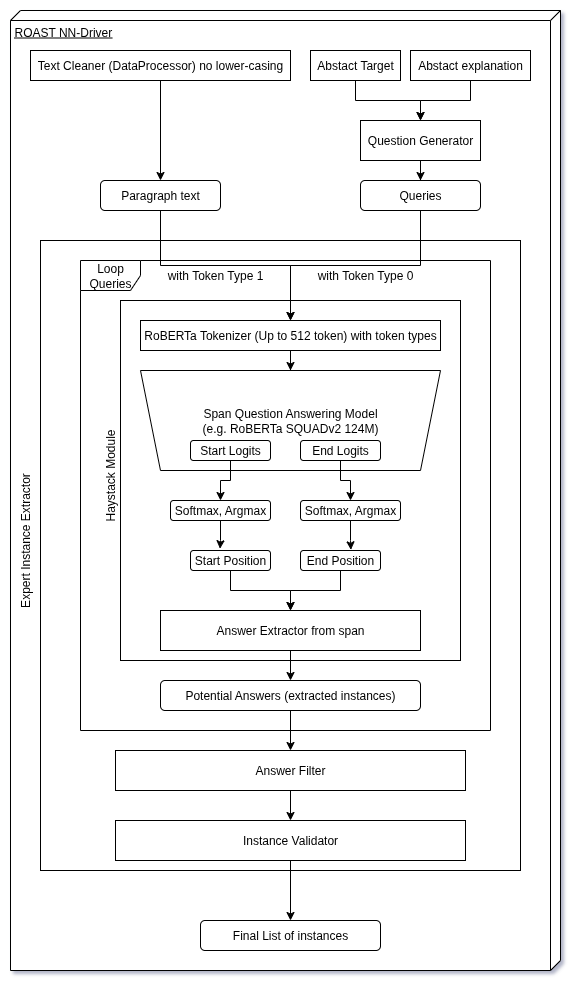

The diagram above was exported from draw.io. Its source (the exported page's mxGraphModel, read from the mxfile embedded in the PNG):
<mxGraphModel dx="2850" dy="1363" grid="1" gridSize="10" guides="1" tooltips="1" connect="1" arrows="1" fold="1" page="1" pageScale="1" pageWidth="850" pageHeight="1100" math="0" shadow="0">
  <root>
    <mxCell id="0" />
    <mxCell id="1" parent="0" />
    <mxCell id="RWJq8OxUpAenwnnVnPYF-37" value="&lt;span class=&quot;selected&quot;&gt;ROAST NN-Driver&lt;/span&gt;" style="verticalAlign=top;align=left;spacingTop=8;spacingLeft=2;spacingRight=12;shape=cube;size=10;direction=south;fontStyle=4;html=1;whiteSpace=wrap;movable=1;resizable=1;rotatable=1;deletable=1;editable=1;locked=0;connectable=1;" parent="1" vertex="1">
      <mxGeometry x="-720" y="110" width="550" height="960" as="geometry" />
    </mxCell>
    <mxCell id="0Z4AfX3ePjasse7t8l9D-106" value="" style="rounded=0;whiteSpace=wrap;html=1;movable=1;resizable=1;rotatable=1;deletable=1;editable=1;locked=0;connectable=1;" parent="1" vertex="1">
      <mxGeometry x="-690" y="340" width="480" height="630" as="geometry" />
    </mxCell>
    <mxCell id="VmuD8T9RaKq5QU76a2V_-11" value="" style="rounded=0;whiteSpace=wrap;html=1;" parent="1" vertex="1">
      <mxGeometry x="-610" y="400" width="340" height="360" as="geometry" />
    </mxCell>
    <mxCell id="0Z4AfX3ePjasse7t8l9D-110" value="Loop Queries" style="shape=umlFrame;whiteSpace=wrap;html=1;pointerEvents=0;" parent="1" vertex="1">
      <mxGeometry x="-650" y="360" width="410" height="470" as="geometry" />
    </mxCell>
    <mxCell id="VmuD8T9RaKq5QU76a2V_-24" style="edgeStyle=orthogonalEdgeStyle;rounded=0;orthogonalLoop=1;jettySize=auto;html=1;entryX=0.5;entryY=0;entryDx=0;entryDy=0;" parent="1" source="0Z4AfX3ePjasse7t8l9D-95" target="0Z4AfX3ePjasse7t8l9D-104" edge="1">
      <mxGeometry relative="1" as="geometry" />
    </mxCell>
    <mxCell id="0Z4AfX3ePjasse7t8l9D-95" value="&lt;span class=&quot;selected&quot;&gt;Text Cleaner (DataProcessor) no lower-casing&lt;/span&gt;" style="html=1;whiteSpace=wrap;" parent="1" vertex="1">
      <mxGeometry x="-700" y="150" width="260" height="30" as="geometry" />
    </mxCell>
    <mxCell id="VmuD8T9RaKq5QU76a2V_-25" style="edgeStyle=orthogonalEdgeStyle;rounded=0;orthogonalLoop=1;jettySize=auto;html=1;entryX=0.5;entryY=0;entryDx=0;entryDy=0;" parent="1" source="0Z4AfX3ePjasse7t8l9D-96" target="0Z4AfX3ePjasse7t8l9D-99" edge="1">
      <mxGeometry relative="1" as="geometry" />
    </mxCell>
    <mxCell id="0Z4AfX3ePjasse7t8l9D-96" value="&lt;span class=&quot;selected&quot;&gt;Abstact Target&lt;/span&gt;" style="html=1;whiteSpace=wrap;" parent="1" vertex="1">
      <mxGeometry x="-420" y="150" width="90" height="30" as="geometry" />
    </mxCell>
    <mxCell id="VmuD8T9RaKq5QU76a2V_-26" style="edgeStyle=orthogonalEdgeStyle;rounded=0;orthogonalLoop=1;jettySize=auto;html=1;entryX=0.5;entryY=0;entryDx=0;entryDy=0;" parent="1" source="0Z4AfX3ePjasse7t8l9D-97" target="0Z4AfX3ePjasse7t8l9D-99" edge="1">
      <mxGeometry relative="1" as="geometry" />
    </mxCell>
    <mxCell id="0Z4AfX3ePjasse7t8l9D-97" value="&lt;span class=&quot;selected&quot;&gt;Abstact explanation&lt;/span&gt;" style="html=1;whiteSpace=wrap;" parent="1" vertex="1">
      <mxGeometry x="-320" y="150" width="120" height="30" as="geometry" />
    </mxCell>
    <mxCell id="VmuD8T9RaKq5QU76a2V_-27" style="edgeStyle=orthogonalEdgeStyle;rounded=0;orthogonalLoop=1;jettySize=auto;html=1;entryX=0.5;entryY=0;entryDx=0;entryDy=0;" parent="1" source="0Z4AfX3ePjasse7t8l9D-99" target="0Z4AfX3ePjasse7t8l9D-105" edge="1">
      <mxGeometry relative="1" as="geometry" />
    </mxCell>
    <mxCell id="0Z4AfX3ePjasse7t8l9D-99" value="&lt;span class=&quot;selected&quot;&gt;Question Generator&lt;/span&gt;" style="rounded=0;whiteSpace=wrap;html=1;" parent="1" vertex="1">
      <mxGeometry x="-370" y="220" width="120" height="40" as="geometry" />
    </mxCell>
    <mxCell id="VmuD8T9RaKq5QU76a2V_-30" style="edgeStyle=orthogonalEdgeStyle;rounded=0;orthogonalLoop=1;jettySize=auto;html=1;entryX=0.5;entryY=0;entryDx=0;entryDy=0;" parent="1" source="0Z4AfX3ePjasse7t8l9D-104" target="VmuD8T9RaKq5QU76a2V_-15" edge="1">
      <mxGeometry relative="1" as="geometry" />
    </mxCell>
    <mxCell id="0Z4AfX3ePjasse7t8l9D-104" value="Paragraph text" style="rounded=1;whiteSpace=wrap;html=1;" parent="1" vertex="1">
      <mxGeometry x="-630" y="280" width="120" height="30" as="geometry" />
    </mxCell>
    <mxCell id="VmuD8T9RaKq5QU76a2V_-31" style="edgeStyle=orthogonalEdgeStyle;rounded=0;orthogonalLoop=1;jettySize=auto;html=1;entryX=0.5;entryY=0;entryDx=0;entryDy=0;" parent="1" source="0Z4AfX3ePjasse7t8l9D-105" target="VmuD8T9RaKq5QU76a2V_-15" edge="1">
      <mxGeometry relative="1" as="geometry" />
    </mxCell>
    <mxCell id="0Z4AfX3ePjasse7t8l9D-105" value="Queries" style="rounded=1;whiteSpace=wrap;html=1;" parent="1" vertex="1">
      <mxGeometry x="-370" y="280" width="120" height="30" as="geometry" />
    </mxCell>
    <mxCell id="VmuD8T9RaKq5QU76a2V_-48" style="edgeStyle=orthogonalEdgeStyle;rounded=0;orthogonalLoop=1;jettySize=auto;html=1;entryX=0.5;entryY=0;entryDx=0;entryDy=0;" parent="1" source="0Z4AfX3ePjasse7t8l9D-107" target="0Z4AfX3ePjasse7t8l9D-108" edge="1">
      <mxGeometry relative="1" as="geometry" />
    </mxCell>
    <mxCell id="0Z4AfX3ePjasse7t8l9D-107" value="Answer Filter" style="rounded=0;whiteSpace=wrap;html=1;" parent="1" vertex="1">
      <mxGeometry x="-615" y="850" width="350" height="40" as="geometry" />
    </mxCell>
    <mxCell id="VmuD8T9RaKq5QU76a2V_-50" style="edgeStyle=orthogonalEdgeStyle;rounded=0;orthogonalLoop=1;jettySize=auto;html=1;entryX=0.5;entryY=0;entryDx=0;entryDy=0;" parent="1" source="0Z4AfX3ePjasse7t8l9D-108" target="VmuD8T9RaKq5QU76a2V_-49" edge="1">
      <mxGeometry relative="1" as="geometry" />
    </mxCell>
    <mxCell id="0Z4AfX3ePjasse7t8l9D-108" value="Instance Validator" style="rounded=0;whiteSpace=wrap;html=1;" parent="1" vertex="1">
      <mxGeometry x="-615" y="920" width="350" height="40" as="geometry" />
    </mxCell>
    <mxCell id="VmuD8T9RaKq5QU76a2V_-12" value="Span Question Answering Model&lt;div&gt;(e.g. RoBERTa SQUADv2 124M)&lt;/div&gt;" style="shape=trapezoid;perimeter=trapezoidPerimeter;whiteSpace=wrap;html=1;fixedSize=1;flipV=1;" parent="1" vertex="1">
      <mxGeometry x="-590" y="470" width="300" height="100" as="geometry" />
    </mxCell>
    <mxCell id="VmuD8T9RaKq5QU76a2V_-44" style="edgeStyle=orthogonalEdgeStyle;rounded=0;orthogonalLoop=1;jettySize=auto;html=1;entryX=0.5;entryY=0;entryDx=0;entryDy=0;" parent="1" source="VmuD8T9RaKq5QU76a2V_-13" target="VmuD8T9RaKq5QU76a2V_-20" edge="1">
      <mxGeometry relative="1" as="geometry" />
    </mxCell>
    <mxCell id="VmuD8T9RaKq5QU76a2V_-13" value="Start Position" style="rounded=1;whiteSpace=wrap;html=1;" parent="1" vertex="1">
      <mxGeometry x="-540" y="650" width="80" height="20" as="geometry" />
    </mxCell>
    <mxCell id="VmuD8T9RaKq5QU76a2V_-45" style="edgeStyle=orthogonalEdgeStyle;rounded=0;orthogonalLoop=1;jettySize=auto;html=1;entryX=0.5;entryY=0;entryDx=0;entryDy=0;" parent="1" source="VmuD8T9RaKq5QU76a2V_-14" target="VmuD8T9RaKq5QU76a2V_-20" edge="1">
      <mxGeometry relative="1" as="geometry" />
    </mxCell>
    <mxCell id="VmuD8T9RaKq5QU76a2V_-14" value="End Position" style="rounded=1;whiteSpace=wrap;html=1;" parent="1" vertex="1">
      <mxGeometry x="-430" y="650" width="80" height="20" as="geometry" />
    </mxCell>
    <mxCell id="VmuD8T9RaKq5QU76a2V_-37" style="edgeStyle=orthogonalEdgeStyle;rounded=0;orthogonalLoop=1;jettySize=auto;html=1;entryX=0.5;entryY=0;entryDx=0;entryDy=0;" parent="1" source="VmuD8T9RaKq5QU76a2V_-15" target="VmuD8T9RaKq5QU76a2V_-12" edge="1">
      <mxGeometry relative="1" as="geometry" />
    </mxCell>
    <mxCell id="VmuD8T9RaKq5QU76a2V_-15" value="R&lt;span class=&quot;selected&quot;&gt;oBERTa Tokenizer (Up to 512 token) with token types&lt;/span&gt;" style="html=1;whiteSpace=wrap;" parent="1" vertex="1">
      <mxGeometry x="-590" y="420" width="300" height="30" as="geometry" />
    </mxCell>
    <mxCell id="VmuD8T9RaKq5QU76a2V_-38" style="edgeStyle=orthogonalEdgeStyle;rounded=0;orthogonalLoop=1;jettySize=auto;html=1;entryX=0.5;entryY=0;entryDx=0;entryDy=0;" parent="1" source="VmuD8T9RaKq5QU76a2V_-16" target="VmuD8T9RaKq5QU76a2V_-19" edge="1">
      <mxGeometry relative="1" as="geometry" />
    </mxCell>
    <mxCell id="VmuD8T9RaKq5QU76a2V_-16" value="Start Logits" style="rounded=1;whiteSpace=wrap;html=1;" parent="1" vertex="1">
      <mxGeometry x="-540" y="540" width="80" height="20" as="geometry" />
    </mxCell>
    <mxCell id="VmuD8T9RaKq5QU76a2V_-39" style="edgeStyle=orthogonalEdgeStyle;rounded=0;orthogonalLoop=1;jettySize=auto;html=1;entryX=0.5;entryY=0;entryDx=0;entryDy=0;" parent="1" source="VmuD8T9RaKq5QU76a2V_-17" target="VmuD8T9RaKq5QU76a2V_-18" edge="1">
      <mxGeometry relative="1" as="geometry" />
    </mxCell>
    <mxCell id="VmuD8T9RaKq5QU76a2V_-17" value="End Logits" style="rounded=1;whiteSpace=wrap;html=1;" parent="1" vertex="1">
      <mxGeometry x="-430" y="540" width="80" height="20" as="geometry" />
    </mxCell>
    <mxCell id="VmuD8T9RaKq5QU76a2V_-18" value="Softmax, Argmax" style="rounded=1;whiteSpace=wrap;html=1;" parent="1" vertex="1">
      <mxGeometry x="-430" y="600" width="100" height="20" as="geometry" />
    </mxCell>
    <mxCell id="VmuD8T9RaKq5QU76a2V_-19" value="Softmax, Argmax" style="rounded=1;whiteSpace=wrap;html=1;" parent="1" vertex="1">
      <mxGeometry x="-560" y="600" width="100" height="20" as="geometry" />
    </mxCell>
    <mxCell id="VmuD8T9RaKq5QU76a2V_-46" style="edgeStyle=orthogonalEdgeStyle;rounded=0;orthogonalLoop=1;jettySize=auto;html=1;entryX=0.5;entryY=0;entryDx=0;entryDy=0;" parent="1" source="VmuD8T9RaKq5QU76a2V_-20" target="VmuD8T9RaKq5QU76a2V_-21" edge="1">
      <mxGeometry relative="1" as="geometry" />
    </mxCell>
    <mxCell id="VmuD8T9RaKq5QU76a2V_-20" value="Answer Extractor from span" style="rounded=0;whiteSpace=wrap;html=1;" parent="1" vertex="1">
      <mxGeometry x="-570" y="710" width="260" height="40" as="geometry" />
    </mxCell>
    <mxCell id="VmuD8T9RaKq5QU76a2V_-47" style="edgeStyle=orthogonalEdgeStyle;rounded=0;orthogonalLoop=1;jettySize=auto;html=1;entryX=0.5;entryY=0;entryDx=0;entryDy=0;" parent="1" source="VmuD8T9RaKq5QU76a2V_-21" target="0Z4AfX3ePjasse7t8l9D-107" edge="1">
      <mxGeometry relative="1" as="geometry" />
    </mxCell>
    <mxCell id="VmuD8T9RaKq5QU76a2V_-21" value="Potential Answers (extracted instances)" style="rounded=1;whiteSpace=wrap;html=1;" parent="1" vertex="1">
      <mxGeometry x="-570" y="780" width="260" height="30" as="geometry" />
    </mxCell>
    <mxCell id="VmuD8T9RaKq5QU76a2V_-22" value="Expert Instance Extractor" style="text;strokeColor=none;align=center;fillColor=none;html=1;verticalAlign=middle;whiteSpace=wrap;rounded=0;rotation=-90;" parent="1" vertex="1">
      <mxGeometry x="-780" y="630" width="150" height="20" as="geometry" />
    </mxCell>
    <mxCell id="VmuD8T9RaKq5QU76a2V_-23" value="Haystack Module" style="text;strokeColor=none;align=center;fillColor=none;html=1;verticalAlign=middle;whiteSpace=wrap;rounded=0;rotation=-90;" parent="1" vertex="1">
      <mxGeometry x="-670" y="560" width="100" height="30" as="geometry" />
    </mxCell>
    <mxCell id="VmuD8T9RaKq5QU76a2V_-32" value="with Token Type 0" style="text;strokeColor=none;align=center;fillColor=none;html=1;verticalAlign=middle;whiteSpace=wrap;rounded=0;" parent="1" vertex="1">
      <mxGeometry x="-430" y="360" width="130" height="30" as="geometry" />
    </mxCell>
    <mxCell id="VmuD8T9RaKq5QU76a2V_-35" value="with Token Type 1" style="text;strokeColor=none;align=center;fillColor=none;html=1;verticalAlign=middle;whiteSpace=wrap;rounded=0;" parent="1" vertex="1">
      <mxGeometry x="-580" y="360" width="130" height="30" as="geometry" />
    </mxCell>
    <mxCell id="VmuD8T9RaKq5QU76a2V_-41" style="edgeStyle=orthogonalEdgeStyle;rounded=0;orthogonalLoop=1;jettySize=auto;html=1;entryX=0.63;entryY=-0.033;entryDx=0;entryDy=0;entryPerimeter=0;" parent="1" source="VmuD8T9RaKq5QU76a2V_-18" target="VmuD8T9RaKq5QU76a2V_-14" edge="1">
      <mxGeometry relative="1" as="geometry" />
    </mxCell>
    <mxCell id="VmuD8T9RaKq5QU76a2V_-43" style="edgeStyle=orthogonalEdgeStyle;rounded=0;orthogonalLoop=1;jettySize=auto;html=1;entryX=0.369;entryY=-0.089;entryDx=0;entryDy=0;entryPerimeter=0;" parent="1" source="VmuD8T9RaKq5QU76a2V_-19" target="VmuD8T9RaKq5QU76a2V_-13" edge="1">
      <mxGeometry relative="1" as="geometry" />
    </mxCell>
    <mxCell id="VmuD8T9RaKq5QU76a2V_-49" value="Final List of instances" style="rounded=1;whiteSpace=wrap;html=1;" parent="1" vertex="1">
      <mxGeometry x="-530" y="1020" width="180" height="30" as="geometry" />
    </mxCell>
  </root>
</mxGraphModel>